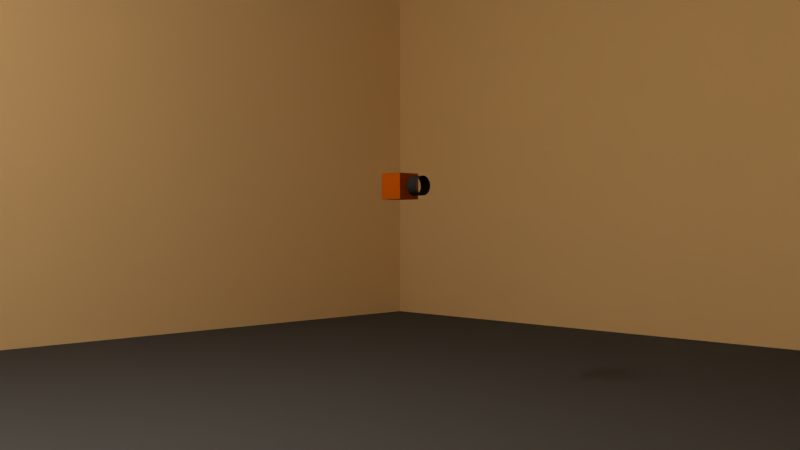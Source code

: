 # Source: Lidar_Simulation.blend  (saved by Blender 2.73.0; exported with 4.5.12 LTS)
import bpy
from mathutils import Matrix  # noqa: F401  (used for matrix-valued properties, if any)

bpy.ops.wm.read_factory_settings(use_empty=True)
scene = bpy.context.scene
scene.name = 'Scene'

# ---- collections
col_collection_1 = bpy.data.collections.new('Collection 1'); scene.collection.children.link(col_collection_1)

# ---- materials (node trees are filled in below, after node groups)
mat_material_003 = bpy.data.materials.new('Material.003')
mat_material_003.alpha_threshold = 0.0
mat_material_003.use_transparent_shadow = False
mat_material_003.diffuse_color = (0.8, 0.5686, 0.2839, 1.0)
mat_material_003.roughness = 0.5
mat_material_004 = bpy.data.materials.new('Material.004')
mat_material_004.alpha_threshold = 0.0
mat_material_004.use_transparent_shadow = False
mat_material_004.roughness = 0.5
mat_material_002 = bpy.data.materials.new('Material.002')
mat_material_002.alpha_threshold = 0.0
mat_material_002.use_transparent_shadow = False
mat_material_002.diffuse_color = (0.08573, 0.08573, 0.08573, 1.0)
mat_material_002.roughness = 0.5
mat_material_002.specular_intensity = 0.0
mat_material = bpy.data.materials.new('Material')
mat_material.alpha_threshold = 0.0
mat_material.use_transparent_shadow = False
mat_material.diffuse_color = (0.3602, 0.06413, 0.0, 1.0)
mat_material.roughness = 0.5
mat_material.line_color = (0.0, 0.0, 0.0, 1.0)
mat_material_001 = bpy.data.materials.new('Material.001')
mat_material_001.alpha_threshold = 0.0
mat_material_001.use_transparent_shadow = False
mat_material_001.diffuse_color = (0.02085, 0.02085, 0.02085, 1.0)
mat_material_001.specular_color = (0.05915, 0.0, 0.003174)
mat_material_001.roughness = 0.5

# ---- material node trees

# ---- world
world_world = bpy.data.worlds.new('World'); scene.world = world_world
world_world.color = (0.05088, 0.05088, 0.05088)
world_world.use_sun_shadow = False
world_world.sun_shadow_jitter_overblur = 0.0
world_world.cycles.sampling_method = 'MANUAL'
world_world.cycles.sample_map_resolution = 256

# ---- cameras
cam_camera = bpy.data.cameras.new('Camera')
cam_camera.clip_end = 100.0
cam_camera.lens = 35.0
cam_camera.sensor_width = 32.0
cam_camera.sensor_height = 18.0
cam_camera.ortho_scale = 7.314
cam_camera.dof.focus_distance = 0.0
cam_camera.dof.aperture_fstop = 128.0

# ---- lights
light_lamp = bpy.data.lights.new('Lamp', 'POINT')
light_lamp.transmission_factor = 0.0
light_lamp.cutoff_distance = 30.0
light_lamp.energy = 100.0
light_lamp.shadow_buffer_clip_start = 1.001
light_lamp.shadow_soft_size = 0.1
light_lamp.shadow_maximum_resolution = 0.006
light_lamp.use_absolute_resolution = True
light_lamp.cycles.use_multiple_importance_sampling = False

# ---- meshes
me_plane_005 = bpy.data.meshes.new('Plane.005')
me_plane_005.from_pydata([(-3.048, -2.301e-07, 1.524), (-3.048, -2.301e-07, -1.524), (3.048, 2.301e-07, 1.524), (3.048, 2.301e-07, -1.524)], [], [(0, 1, 3, 2)])
me_plane_005.materials.append(mat_material_003)
me_plane_005.use_remesh_preserve_volume = False
me_plane_005.use_remesh_preserve_attributes = False
me_plane_005.use_mirror_vertex_groups = False
me_plane_005.update()
me_plane_004 = bpy.data.meshes.new('Plane.004')
me_plane_004.from_pydata([(-3.048, -2.301e-07, 1.524), (-3.048, -2.301e-07, -1.524), (3.048, 2.301e-07, 1.524), (3.048, 2.301e-07, -1.524)], [], [(0, 1, 3, 2)])
me_plane_004.materials.append(mat_material_003)
me_plane_004.use_remesh_preserve_volume = False
me_plane_004.use_remesh_preserve_attributes = False
me_plane_004.use_mirror_vertex_groups = False
me_plane_004.update()
me_plane_003 = bpy.data.meshes.new('Plane.003')
me_plane_003.from_pydata([(-1.151e-07, -3.048, 1.524), (1.151e-07, -3.048, -1.524), (-1.151e-07, 3.048, 1.524), (1.151e-07, 3.048, -1.524)], [], [(0, 1, 3, 2)])
me_plane_003.materials.append(mat_material_003)
me_plane_003.use_remesh_preserve_volume = False
me_plane_003.use_remesh_preserve_attributes = False
me_plane_003.use_mirror_vertex_groups = False
me_plane_003.update()
me_plane_002 = bpy.data.meshes.new('Plane.002')
me_plane_002.from_pydata([(-1.151e-07, -3.048, 1.524), (1.151e-07, -3.048, -1.524), (-1.151e-07, 3.048, 1.524), (1.151e-07, 3.048, -1.524)], [], [(0, 1, 3, 2)])
me_plane_002.materials.append(mat_material_003)
me_plane_002.use_remesh_preserve_volume = False
me_plane_002.use_remesh_preserve_attributes = False
me_plane_002.use_mirror_vertex_groups = False
me_plane_002.update()
me_plane_001 = bpy.data.meshes.new('Plane.001')
me_plane_001.from_pydata([(-3.048, -3.048, 0.0), (3.048, -3.048, 0.0), (-3.048, 3.048, 0.0), (3.048, 3.048, 0.0)], [], [(0, 1, 3, 2)])
me_plane_001.materials.append(mat_material_004)
me_plane_001.use_remesh_preserve_volume = False
me_plane_001.use_remesh_preserve_attributes = False
me_plane_001.use_mirror_vertex_groups = False
me_plane_001.update()
me_plane = bpy.data.meshes.new('Plane')
me_plane.from_pydata([(-3.048, -3.048, 0.0), (3.048, -3.048, 0.0), (-3.048, 3.048, 0.0), (3.048, 3.048, 0.0)], [], [(0, 1, 3, 2)])
me_plane.materials.append(mat_material_002)
me_plane.use_remesh_preserve_volume = False
me_plane.use_remesh_preserve_attributes = False
me_plane.use_mirror_vertex_groups = False
me_plane.update()
me_cube = bpy.data.meshes.new('Cube')
me_cube.from_pydata([(0.0508, 0.0508, -0.0508), (0.0508, -0.0508, -0.0508), (-0.0508, -0.0508, -0.0508), (-0.0508, 0.0508, -0.0508), (0.0508, 0.0508, 0.0508), (0.0508, -0.0508, 0.0508), (-0.0508, -0.0508, 0.0508), (-0.0508, 0.0508, 0.0508)], [], [(0, 1, 2, 3), (4, 7, 6, 5), (0, 4, 5, 1), (1, 5, 6, 2), (2, 6, 7, 3), (4, 0, 3, 7)])
me_cube.materials.append(mat_material)
me_cube.use_remesh_preserve_volume = False
me_cube.use_remesh_preserve_attributes = False
me_cube.use_mirror_vertex_groups = False
me_cube.update()
me_lidar_scan_mesh = bpy.data.meshes.new('Lidar_Scan_Mesh')
me_lidar_scan_mesh.from_pydata([(-0.0254, -0.02694, 0.02694), (0.0254, -0.02694, 0.02694), (-0.0254, -0.01806, 0.03366), (0.0254, -0.01806, 0.03366), (-0.0254, -0.0103, 0.03693), (0.0254, -0.0103, 0.03693), (-0.0254, -0.004524, 0.03797), (0.0254, -0.004524, 0.03797), (-0.0254, 0.0, 0.0381), (0.0254, 0.0, 0.0381), (-0.0254, 0.004524, 0.03797), (0.0254, 0.004524, 0.03797), (-0.0254, 0.0103, 0.03693), (0.0254, 0.0103, 0.03693), (-0.0254, 0.01806, 0.03366), (0.0254, 0.01806, 0.03366), (-0.0254, 0.02694, 0.02694), (0.0254, 0.02694, 0.02694), (-0.0254, 0.03366, 0.01806), (0.0254, 0.03366, 0.01806), (-0.0254, 0.03693, 0.0103), (0.0254, 0.03693, 0.0103), (-0.0254, 0.03797, 0.004524), (0.0254, 0.03797, 0.004524), (-0.0254, 0.0381, 8.488e-10), (0.0254, 0.0381, 1.671e-09), (-0.0254, 0.03797, -0.004524), (0.0254, 0.03797, -0.004524), (-0.0254, 0.03693, -0.0103), (0.0254, 0.03693, -0.0103), (-0.0254, 0.03366, -0.01806), (0.0254, 0.03366, -0.01806), (-0.0254, 0.02694, -0.02694), (0.0254, 0.02694, -0.02694), (-0.0254, 0.01806, -0.03366), (0.0254, 0.01806, -0.03366), (-0.0254, 0.0103, -0.03693), (0.0254, 0.0103, -0.03693), (-0.0254, 0.004524, -0.03797), (0.0254, 0.004524, -0.03797), (-0.0254, 0.0, -0.0381), (0.0254, 0.0, -0.0381), (-0.0254, -0.004524, -0.03797), (0.0254, -0.004524, -0.03797), (-0.0254, -0.0103, -0.03693), (0.0254, -0.0103, -0.03693), (-0.0254, -0.01806, -0.03366), (0.0254, -0.01806, -0.03366), (-0.0254, -0.02694, -0.02694), (0.0254, -0.02694, -0.02694), (-0.0254, -0.03366, -0.01806), (0.0254, -0.03366, -0.01806), (-0.0254, -0.03693, -0.0103), (0.0254, -0.03693, -0.0103), (-0.0254, -0.03797, -0.004524), (0.0254, -0.03797, -0.004524), (-0.0254, -0.0381, 8.488e-10), (0.0254, -0.0381, 1.671e-09), (-0.0254, -0.03797, 0.004524), (0.0254, -0.03797, 0.004524), (-0.0254, -0.03693, 0.0103), (0.0254, -0.03693, 0.0103), (-0.0254, -0.03366, 0.01806), (0.0254, -0.03366, 0.01806)], [], [(1, 3, 2, 0), (3, 5, 4, 2), (5, 7, 6, 4), (7, 9, 8, 6), (9, 11, 10, 8), (11, 13, 12, 10), (13, 15, 14, 12), (15, 17, 16, 14), (17, 19, 18, 16), (19, 21, 20, 18), (21, 23, 22, 20), (23, 25, 24, 22), (25, 27, 26, 24), (27, 29, 28, 26), (29, 31, 30, 28), (31, 33, 32, 30), (33, 35, 34, 32), (35, 37, 36, 34), (37, 39, 38, 36), (39, 41, 40, 38), (41, 43, 42, 40), (43, 45, 44, 42), (45, 47, 46, 44), (47, 49, 48, 46), (49, 51, 50, 48), (51, 53, 52, 50), (53, 55, 54, 52), (55, 57, 56, 54), (57, 59, 58, 56), (59, 61, 60, 58), (61, 63, 62, 60), (63, 1, 0, 62)])
me_lidar_scan_mesh.polygons.foreach_set('use_smooth', [True] * 32)
me_lidar_scan_mesh.materials.append(mat_material_001)
me_lidar_scan_mesh.use_remesh_preserve_volume = False
me_lidar_scan_mesh.use_remesh_preserve_attributes = False
me_lidar_scan_mesh.use_mirror_vertex_groups = False
me_lidar_scan_mesh.update()

# ---- objects
ob_plane_005 = bpy.data.objects.new('Plane.005', me_plane_005)
ob_plane_004 = bpy.data.objects.new('Plane.004', me_plane_004)
ob_plane_003 = bpy.data.objects.new('Plane.003', me_plane_003)
ob_plane_002 = bpy.data.objects.new('Plane.002', me_plane_002)
ob_plane_001 = bpy.data.objects.new('Plane.001', me_plane_001)
ob_plane = bpy.data.objects.new('Plane', me_plane)
ob_cube = bpy.data.objects.new('Cube', me_cube)
ob_lidar_scan_object = bpy.data.objects.new('Lidar_Scan_Object', me_lidar_scan_mesh)
ob_lamp = bpy.data.objects.new('Lamp', light_lamp)
ob_camera = bpy.data.objects.new('Camera', cam_camera)

# ---- transforms, parenting, visibility, modifiers, constraints
ob_plane_005.location = (2.384e-07, 3.048, 1.524)
ob_plane_005.lineart.crease_threshold = 0.0
ob_plane_004.location = (2.384e-07, -3.048, 1.524)
ob_plane_004.lineart.crease_threshold = 0.0
ob_plane_003.location = (-3.048, 0.0, 1.524)
ob_plane_003.lineart.crease_threshold = 0.0
ob_plane_002.location = (3.048, 0.0, 1.524)
ob_plane_002.lineart.crease_threshold = 0.0
ob_plane_001.location = (0.0, 0.0, 3.048)
ob_plane_001.lineart.crease_threshold = 0.0
ob_plane.location = (0.0, 0.0, 0.0)
ob_plane.lineart.crease_threshold = 0.0
ob_cube.location = (0.0, 0.0, 0.9144)
ob_cube.lock_rotations_4d = False
ob_cube.empty_display_type = 'ARROWS'
ob_cube.lineart.crease_threshold = 0.0
ob_lidar_scan_object.location = (0.1016, 0.0, 0.9144)
ob_lidar_scan_object.lineart.crease_threshold = 0.0
ob_lamp.location = (0.0, -2.438, 2.438)
ob_lamp.rotation_euler = (0.6503, 0.05522, 1.866)
ob_lamp.lock_rotations_4d = False
ob_lamp.empty_display_type = 'ARROWS'
ob_lamp.color = (0.0, 0.0, 0.0, 0.0)
ob_lamp.lineart.crease_threshold = 0.0
ob_camera.location = (2.438, -2.438, 0.762)
ob_camera.rotation_euler = (1.571, 0.0, 0.7854)
ob_camera.lock_rotations_4d = False
ob_camera.empty_display_type = 'ARROWS'
ob_camera.color = (0.0, 0.0, 0.0, 0.0)
ob_camera.display_type = 'WIRE'
ob_camera.lineart.crease_threshold = 0.0

# ---- collection membership
col_collection_1.objects.link(ob_plane_005)
col_collection_1.objects.link(ob_plane_004)
col_collection_1.objects.link(ob_plane_003)
col_collection_1.objects.link(ob_plane_002)
col_collection_1.objects.link(ob_plane_001)
col_collection_1.objects.link(ob_plane)
col_collection_1.objects.link(ob_cube)
col_collection_1.objects.link(ob_lidar_scan_object)
col_collection_1.objects.link(ob_lamp)
col_collection_1.objects.link(ob_camera)

# ---- scene / render settings (as saved in the file)
scene.camera = ob_camera
scene.frame_start = 1; scene.frame_end = 250; scene.frame_set(0)
scene.render.engine = 'BLENDER_EEVEE_NEXT'
scene.render.resolution_percentage = 50
scene.render.dither_intensity = 0.0
scene.cycles.use_denoising = False
scene.cycles.samples = 10
scene.cycles.sampling_pattern = 'TABULATED_SOBOL'
scene.cycles.light_sampling_threshold = 0.0
scene.cycles.use_adaptive_sampling = False
scene.cycles.use_light_tree = False
scene.cycles.blur_glossy = 0.0
scene.cycles.pixel_filter_type = 'GAUSSIAN'
scene.cycles.sample_clamp_indirect = 0.0
scene.view_settings.view_transform = 'Standard'
bpy.context.view_layer.update()
